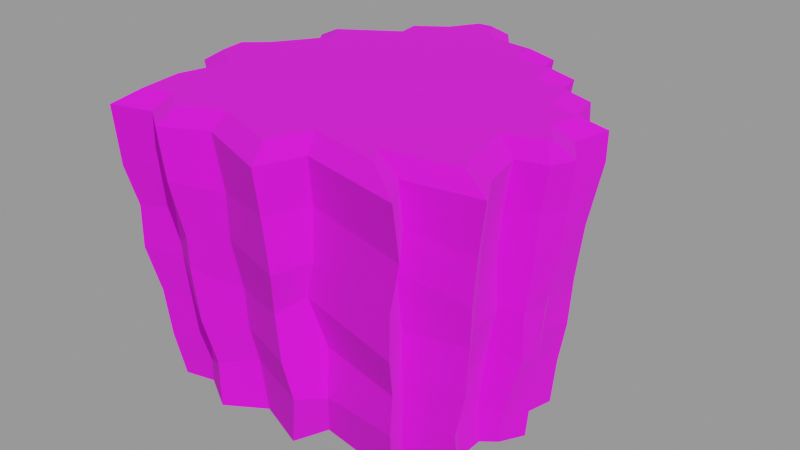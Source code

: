 # Source: Cliff.blend  (saved by Blender 3.2.14; exported with 4.5.12 LTS)
import bpy
from mathutils import Matrix  # noqa: F401  (used for matrix-valued properties, if any)

bpy.ops.wm.read_factory_settings(use_empty=True)
scene = bpy.context.scene
scene.name = 'Scene'

# ---- collections
col_collection = bpy.data.collections.new('Collection'); scene.collection.children.link(col_collection)

# ---- images (referenced by path relative to the original .blend; pixels are not part of the script)
import os
ASSET_DIR = os.environ.get("B2B_ASSET_DIR", "")  # directory of the original .blend (textures are referenced by path, not embedded)
HERE = os.path.dirname(os.path.abspath(__file__))  # packed textures are extracted next to this script under _unpacked/

def load_image(name, relpath, width, height, colorspace="sRGB"):
    """Load a texture the original file referenced (path relative to the .blend, or extracted next to this script)."""
    p = next((c for c in (os.path.join(HERE, relpath), os.path.join(ASSET_DIR, relpath)) if relpath and os.path.exists(c)), "")
    if p:
        img = bpy.data.images.load(p, check_existing=True)
        img.name = name
    else:  # same state as the original file: an image datablock whose file is absent (Cycles renders it pink)
        img = bpy.data.images.new(name, width, height)
        img.source = "FILE"
        img.filepath = "//" + (relpath or name)
    img.colorspace_settings.name = colorspace
    return img
img_green_brown_png = load_image('Green-Brown.png', 'Green-Brown.png', 1024, 1024, 'sRGB')

# ---- materials (node trees are filled in below, after node groups)
mat_albedo = bpy.data.materials.new('Albedo')
mat_albedo.use_transparent_shadow = False

# ---- material node trees
mat_albedo.use_nodes = True; mat_albedo.node_tree.nodes.clear()
_N = mat_albedo.node_tree.nodes; _L = mat_albedo.node_tree.links
n0 = _N.new('ShaderNodeBsdfPrincipled'); n0.name = 'Principled BSDF'; n0.location = (10, 300)
n0.distribution = 'GGX'
n0.subsurface_method = 'RANDOM_WALK_SKIN'
n0.inputs[2].default_value = 1.0
n0.inputs[3].default_value = 1.45
n0.inputs[27].default_value = (0.0, 0.0, 0.0, 1.0)
n0.inputs[28].default_value = 1.0
n1 = _N.new('ShaderNodeOutputMaterial'); n1.name = 'Material Output'; n1.location = (300, 300)
n2 = _N.new('ShaderNodeTexImage'); n2.name = 'Image Texture'; n2.location = (-280, 280)
n2.image = img_green_brown_png
_L.new(n0.outputs[0], n1.inputs[0])
_L.new(n2.outputs[0], n0.inputs[0])
n1.is_active_output = True

# ---- world
world_world = bpy.data.worlds.new('World'); scene.world = world_world
world_world.use_nodes = True; world_world.node_tree.nodes.clear()
_N = world_world.node_tree.nodes; _L = world_world.node_tree.links
n0 = _N.new('ShaderNodeOutputWorld'); n0.name = 'World Output'; n0.location = (300, 300)
n1 = _N.new('ShaderNodeBackground'); n1.name = 'Background'; n1.location = (10, 300)
n1.inputs[0].default_value = (1.0, 1.0, 1.0, 1.0)
n1.inputs[1].default_value = 0.3
_L.new(n1.outputs[0], n0.inputs[0])
n0.is_active_output = True
world_world.color = (0.05088, 0.05088, 0.05088)
world_world.use_sun_shadow = False
world_world.sun_shadow_jitter_overblur = 0.0

# ---- lights
light_sun = bpy.data.lights.new('Sun', 'SUN')
light_sun.transmission_factor = 0.0
light_sun.energy = 3.0
light_sun.shadow_soft_size = 0.125

# ---- meshes
me_plane_002 = bpy.data.meshes.new('Plane.002')
me_plane_002.from_pydata([(-0.4141, 0.6867, 1.479), (-0.2703, 0.7969, 1.477), (-0.6741, 0.3858, 1.482), (-0.3881, 0.5809, 1.48), (-0.287, 0.7476, -0.003316), (-0.4445, 0.6071, -0.003467), (-0.4104, 0.5002, -0.003349), (-0.6667, 0.3502, -0.003601), (-0.5684, 0.231, -0.003355), (-0.6928, 0.03934, -0.003384), (-0.8054, -0.08932, -0.003519), (-0.7751, -0.2128, -0.003376), (-0.6541, -0.3027, -0.003112), (-0.7116, -0.5167, -0.003058), (-0.6656, -0.7744, -0.00281), (-0.5125, -0.7378, -0.002575), (-0.3254, -0.8488, -0.002227), (-0.1319, -0.7277, -0.001983), (0.1265, -0.829, -0.001488), (0.1945, -0.6648, -0.001515), (0.6338, -0.7324, -0.0007736), (0.5725, -0.5979, -0.0009943), (0.847, -0.5396, -0.0005733), (0.7771, -0.4326, -0.00078), (0.7763, -0.2923, -0.0008829), (0.8472, -0.2366, -0.0008124), (0.9116, -0.1221, -0.0007746), (0.8066, -0.01957, -0.001037), (0.8548, 0.1727, -0.001081), (0.7187, 0.2016, -0.001337), (0.6736, 0.3962, -0.001572), (0.4975, 0.361, -0.001822), (0.4654, 0.5597, -0.002007), (0.3127, 0.5767, -0.002243), (0.2773, 0.7011, -0.002409), (0.06328, 0.7249, -0.002753), (-0.02218, 0.8416, -0.00297), (-0.2422, 0.8363, -0.003307), (-0.6006, 0.2763, 1.483), (-0.767, 0.01552, 1.486), (-0.8753, -0.08367, 1.487), (-0.8575, -0.2162, 1.488), (-0.6862, -0.3374, 1.489), (-0.7484, -0.5904, 1.492), (-0.7148, -0.8205, 1.494), (-0.5651, -0.7753, 1.494), (-0.427, -0.8724, 1.495), (-0.2275, -0.765, 1.494), (0.1195, -0.8954, 1.495), (0.1987, -0.6859, 1.493), (0.5779, -0.7688, 1.493), (0.5079, -0.6661, 1.492), (0.8816, -0.601, 1.492), (0.8543, -0.5543, 1.491), (0.7757, -0.2329, 1.488), (0.9653, -0.1795, 1.487), (0.9752, -0.1585, 1.487), (0.876, -0.01456, 1.486), (0.907, 0.1374, 1.484), (0.7573, 0.1675, 1.484), (0.7077, 0.3699, 1.482), (0.5298, 0.4029, 1.481), (0.4937, 0.5739, 1.48), (0.2771, 0.6034, 1.479), (0.2579, 0.7576, 1.478), (0.001712, 0.7897, 1.477), (-0.1149, 0.9472, 1.476), (-0.185, 0.9422, 1.476), (0.3043, 0.5996, 0.2643), (0.3332, 0.616, 0.4866), (0.319, 0.6404, 0.6635), (0.3327, 0.6155, 0.8933), (0.3323, 0.6575, 1.181), (0.5408, 0.6329, 1.18), (0.5004, 0.6141, 0.9842), (0.5008, 0.6375, 0.7719), (0.4776, 0.5936, 0.4683), (0.4743, 0.5754, 0.2763), (0.6709, -0.7912, 0.2756), (0.6701, -0.7729, 0.4656), (0.7223, -0.8527, 0.6973), (0.7213, -0.8488, 0.9091), (0.7755, -0.8546, 1.159), (0.2367, -0.7523, 1.194), (0.2259, -0.755, 0.9315), (0.1722, -0.7435, 0.7356), (0.2236, -0.6805, 0.4756), (0.2422, -0.7123, 0.2275), (-0.6788, 0.3524, 0.2202), (-0.7037, 0.3728, 0.4772), (-0.7392, 0.3928, 0.7442), (-0.7555, 0.4362, 0.9625), (-0.7866, 0.4124, 1.196), (-0.4763, 0.5948, 1.151), (-0.4556, 0.5852, 0.9485), (-0.4332, 0.5279, 0.6837), (-0.4169, 0.5125, 0.4942), (-0.4089, 0.4999, 0.2466), (0.2731, 0.7106, 0.2112), (0.296, 0.753, 0.4346), (0.2983, 0.7531, 0.7465), (0.3185, 0.7895, 0.9727), (0.318, 0.8146, 1.199), (0.6004, -0.6262, 0.2332), (0.6141, -0.6471, 0.471), (0.6215, -0.6548, 0.7019), (0.6438, -0.7138, 1.015), (0.6725, -0.7112, 1.222), (-0.6074, 0.2443, 0.2539), (-0.6232, 0.247, 0.4529), (-0.6261, 0.2498, 0.6891), (-0.6276, 0.2881, 0.927), (-0.6955, 0.2825, 1.207), (0.0817, 0.7232, 0.2426), (0.06167, 0.7535, 0.4606), (0.09159, 0.7575, 0.67), (0.07069, 0.8157, 0.9478), (0.07602, 0.8403, 1.168), (0.8458, -0.574, 0.2305), (0.9044, -0.5864, 0.471), (0.9229, -0.5921, 0.7139), (0.9541, -0.631, 0.9354), (0.9796, -0.6415, 1.165), (-0.7098, 0.0553, 0.1821), (-0.7327, 0.05288, 0.5216), (-0.7392, 0.07524, 0.7219), (-0.7878, 0.06113, 0.9632), (-0.8382, 0.058, 1.192), (-0.02947, 0.8809, 0.2428), (-0.04419, 0.899, 0.4756), (-0.02673, 0.8974, 0.6622), (-0.06008, 0.9718, 0.9742), (-0.05129, 1.005, 1.207), (0.7707, -0.461, 0.2145), (0.8021, -0.435, 0.4706), (0.859, -0.4899, 0.7173), (0.8627, -0.469, 0.9366), (0.896, -0.4933, 1.176), (-0.8538, -0.06426, 0.2599), (-0.8933, -0.06827, 0.4614), (-0.9169, -0.0603, 0.657), (-0.9205, -0.05297, 0.9353), (-0.959, -0.05584, 1.166), (-0.2181, 0.8746, 0.2051), (-0.2688, 0.9073, 0.4814), (-0.2438, 0.9048, 0.7686), (-0.2611, 0.9229, 0.9014), (-0.2771, 0.9715, 1.211), (0.7647, -0.2969, 0.2233), (0.7873, -0.2772, 0.4832), (0.8357, -0.2841, 0.7232), (0.8365, -0.3055, 0.9675), (0.8558, -0.3025, 1.206), (-0.8052, -0.2149, 0.2418), (-0.8442, -0.2221, 0.466), (-0.8898, -0.236, 0.7388), (-0.897, -0.2252, 0.9961), (-0.9311, -0.2304, 1.195), (-0.2594, 0.7835, 0.276), (-0.2963, 0.7806, 0.4502), (-0.2652, 0.8273, 0.6908), (-0.3069, 0.8739, 0.9629), (-0.3237, 0.9083, 1.136), (0.8653, -0.243, 0.1588), (0.941, -0.2312, 0.4717), (0.9462, -0.2454, 0.7299), (0.9724, -0.236, 0.9495), (0.99, -0.2475, 1.195), (-0.6952, -0.3011, 0.2708), (-0.7037, -0.3227, 0.5179), (-0.734, -0.3348, 0.7425), (-0.7335, -0.3371, 0.8883), (-0.7903, -0.3357, 1.199), (0.935, -0.1196, 0.2733), (0.958, -0.1312, 0.4421), (0.9763, -0.1317, 0.7137), (1.025, -0.1206, 0.9819), (1.045, -0.1286, 1.194), (-0.746, -0.5342, 0.2154), (-0.7604, -0.5401, 0.4588), (-0.8186, -0.5726, 0.6995), (-0.8067, -0.555, 0.9913), (-0.8456, -0.5725, 1.206), (0.8347, -0.01413, 0.2076), (0.8971, -0.01392, 0.5156), (0.919, -0.006661, 0.7129), (0.9503, 0.01095, 0.9227), (0.9697, -0.009197, 1.171), (-0.6989, -0.8086, 0.2279), (-0.7154, -0.8293, 0.478), (-0.7725, -0.8643, 0.7048), (-0.7616, -0.8692, 0.9293), (-0.7951, -0.9128, 1.133), (0.8785, 0.1734, 0.2447), (0.9087, 0.1846, 0.4516), (0.921, 0.1919, 0.6944), (0.9669, 0.1729, 0.9831), (1.012, 0.2167, 1.277), (-0.4905, -0.7479, 0.234), (-0.5479, -0.778, 0.4594), (-0.5674, -0.8048, 0.7117), (-0.5832, -0.8119, 0.9489), (-0.5838, -0.8515, 1.17), (0.7481, 0.2014, 0.2547), (0.7731, 0.2174, 0.4806), (0.7781, 0.2418, 0.784), (0.8044, 0.2376, 0.9353), (0.8369, 0.2633, 1.164), (-0.3428, -0.836, 0.2285), (-0.3705, -0.8893, 0.4661), (-0.3834, -0.9144, 0.7507), (-0.3673, -0.9323, 0.9257), (-0.3951, -0.979, 1.193), (0.6911, 0.4033, 0.2305), (0.7021, 0.402, 0.4535), (0.6956, 0.4307, 0.6891), (0.7548, 0.4512, 0.9289), (0.7944, 0.4513, 1.174), (-0.1754, -0.7276, 0.2548), (-0.1918, -0.7644, 0.4524), (-0.1855, -0.7825, 0.6625), (-0.1847, -0.8439, 0.9398), (-0.1665, -0.8611, 1.168), (0.5233, 0.3918, 0.2185), (0.5427, 0.4287, 0.5), (0.5412, 0.4375, 0.6382), (0.519, 0.438, 0.9578), (0.5781, 0.4708, 1.224), (0.1889, -0.8708, 0.2795), (0.1553, -0.8999, 0.474), (0.1295, -0.9001, 0.7111), (0.1873, -0.9632, 0.9397), (0.1733, -0.9834, 1.216), (-0.4437, 0.6244, 0.2262), (-0.4615, 0.6531, 0.4431), (-0.5059, 0.6539, 0.7689), (-0.5154, 0.6885, 0.9679), (-0.5293, 0.7387, 1.222), (-0.8398, 0.07669, 1.426), (-0.9753, -0.04742, 1.427), (-0.4953, 0.6219, 1.42), (-0.8045, 0.411, 1.422), (-0.7133, 0.275, 1.424), (-0.5204, 0.7241, 1.419), (-0.3423, 0.8605, 1.418), (-0.9454, -0.2694, 1.43), (-0.7931, -0.3773, 1.431), (-0.8444, -0.5858, 1.433), (-0.7923, -0.9424, 1.436), (-0.5818, -0.8789, 1.436), (-0.4336, -0.983, 1.437), (-0.2206, -0.8684, 1.436), (0.1745, -1.017, 1.437), (0.2581, -0.7954, 1.435), (0.7892, -0.9115, 1.436), (0.6682, -0.7339, 1.434), (1.032, -0.6707, 1.433), (0.9426, -0.5186, 1.432), (0.8889, -0.299, 1.429), (1.032, -0.2586, 1.429), (1.084, -0.1497, 1.428), (0.9764, 0.005898, 1.426), (1.018, 0.2112, 1.424), (0.8346, 0.2482, 1.424), (0.7849, 0.4515, 1.422), (0.609, 0.4841, 1.421), (0.5723, 0.6583, 1.42), (0.3617, 0.6871, 1.419), (0.3424, 0.842, 1.418), (0.05349, 0.8783, 1.417), (-0.06987, 1.045, 1.416), (-0.2411, 1.033, 1.416)], [], [(40, 41, 42, 43, 44, 45, 46, 47, 48, 49, 50, 51, 52, 53, 54, 55, 56, 57, 58, 59, 60, 61, 62, 63, 64, 65, 66, 67, 1, 0, 3, 2, 38, 39), (83, 82, 254, 253), (10, 9, 8, 7, 6, 5, 4, 37, 36, 35, 34, 33, 32, 31, 30, 29, 28, 27, 26, 25, 24, 23, 22, 21, 20, 19, 18, 17, 16, 15, 14, 13, 12, 11), (73, 72, 267, 266), (93, 92, 241, 240), (72, 102, 268, 267), (82, 107, 255, 254), (92, 112, 242, 241), (102, 117, 269, 268), (107, 122, 256, 255), (112, 127, 238, 242), (117, 132, 270, 269), (122, 137, 257, 256), (127, 142, 239, 238), (132, 147, 271, 270), (137, 152, 258, 257), (142, 157, 245, 239), (147, 162, 244, 271), (152, 167, 259, 258), (157, 172, 246, 245), (167, 177, 260, 259), (172, 182, 247, 246), (177, 187, 261, 260), (182, 192, 248, 247), (187, 197, 262, 261), (192, 202, 249, 248), (197, 207, 263, 262), (202, 212, 250, 249), (207, 217, 264, 263), (212, 222, 251, 250), (217, 227, 265, 264), (222, 232, 252, 251), (162, 237, 243, 244), (227, 73, 266, 265), (232, 83, 253, 252), (237, 93, 240, 243), (5, 6, 97, 233), (233, 97, 96, 234), (234, 96, 95, 235), (235, 95, 94, 236), (236, 94, 93, 237), (18, 19, 87, 228), (228, 87, 86, 229), (229, 86, 85, 230), (230, 85, 84, 231), (231, 84, 83, 232), (31, 32, 77, 223), (223, 77, 76, 224), (224, 76, 75, 225), (225, 75, 74, 226), (226, 74, 73, 227), (4, 5, 233, 158), (158, 233, 234, 159), (159, 234, 235, 160), (160, 235, 236, 161), (161, 236, 237, 162), (17, 18, 228, 218), (218, 228, 229, 219), (219, 229, 230, 220), (220, 230, 231, 221), (221, 231, 232, 222), (30, 31, 223, 213), (213, 223, 224, 214), (214, 224, 225, 215), (215, 225, 226, 216), (216, 226, 227, 217), (16, 17, 218, 208), (208, 218, 219, 209), (209, 219, 220, 210), (210, 220, 221, 211), (211, 221, 222, 212), (29, 30, 213, 203), (203, 213, 214, 204), (204, 214, 215, 205), (205, 215, 216, 206), (206, 216, 217, 207), (15, 16, 208, 198), (198, 208, 209, 199), (199, 209, 210, 200), (200, 210, 211, 201), (201, 211, 212, 202), (28, 29, 203, 193), (193, 203, 204, 194), (194, 204, 205, 195), (195, 205, 206, 196), (196, 206, 207, 197), (14, 15, 198, 188), (188, 198, 199, 189), (189, 199, 200, 190), (190, 200, 201, 191), (191, 201, 202, 192), (27, 28, 193, 183), (183, 193, 194, 184), (184, 194, 195, 185), (185, 195, 196, 186), (186, 196, 197, 187), (13, 14, 188, 178), (178, 188, 189, 179), (179, 189, 190, 180), (180, 190, 191, 181), (181, 191, 192, 182), (26, 27, 183, 173), (173, 183, 184, 174), (174, 184, 185, 175), (175, 185, 186, 176), (176, 186, 187, 177), (12, 13, 178, 168), (168, 178, 179, 169), (169, 179, 180, 170), (170, 180, 181, 171), (171, 181, 182, 172), (25, 26, 173, 163), (163, 173, 174, 164), (164, 174, 175, 165), (165, 175, 176, 166), (166, 176, 177, 167), (11, 12, 168, 153), (153, 168, 169, 154), (154, 169, 170, 155), (155, 170, 171, 156), (156, 171, 172, 157), (24, 25, 163, 148), (148, 163, 164, 149), (149, 164, 165, 150), (150, 165, 166, 151), (151, 166, 167, 152), (37, 4, 158, 143), (143, 158, 159, 144), (144, 159, 160, 145), (145, 160, 161, 146), (146, 161, 162, 147), (10, 11, 153, 138), (138, 153, 154, 139), (139, 154, 155, 140), (140, 155, 156, 141), (141, 156, 157, 142), (23, 24, 148, 133), (133, 148, 149, 134), (134, 149, 150, 135), (135, 150, 151, 136), (136, 151, 152, 137), (36, 37, 143, 128), (128, 143, 144, 129), (129, 144, 145, 130), (130, 145, 146, 131), (131, 146, 147, 132), (9, 10, 138, 123), (123, 138, 139, 124), (124, 139, 140, 125), (125, 140, 141, 126), (126, 141, 142, 127), (22, 23, 133, 118), (118, 133, 134, 119), (119, 134, 135, 120), (120, 135, 136, 121), (121, 136, 137, 122), (35, 36, 128, 113), (113, 128, 129, 114), (114, 129, 130, 115), (115, 130, 131, 116), (116, 131, 132, 117), (8, 9, 123, 108), (108, 123, 124, 109), (109, 124, 125, 110), (110, 125, 126, 111), (111, 126, 127, 112), (21, 22, 118, 103), (103, 118, 119, 104), (104, 119, 120, 105), (105, 120, 121, 106), (106, 121, 122, 107), (34, 35, 113, 98), (98, 113, 114, 99), (99, 114, 115, 100), (100, 115, 116, 101), (101, 116, 117, 102), (7, 8, 108, 88), (88, 108, 109, 89), (89, 109, 110, 90), (90, 110, 111, 91), (91, 111, 112, 92), (20, 21, 103, 78), (78, 103, 104, 79), (79, 104, 105, 80), (80, 105, 106, 81), (81, 106, 107, 82), (33, 34, 98, 68), (68, 98, 99, 69), (69, 99, 100, 70), (70, 100, 101, 71), (71, 101, 102, 72), (6, 7, 88, 97), (97, 88, 89, 96), (96, 89, 90, 95), (95, 90, 91, 94), (94, 91, 92, 93), (32, 33, 68, 77), (77, 68, 69, 76), (76, 69, 70, 75), (75, 70, 71, 74), (74, 71, 72, 73), (19, 20, 78, 87), (87, 78, 79, 86), (86, 79, 80, 85), (85, 80, 81, 84), (84, 81, 82, 83), (40, 39, 238, 239), (2, 3, 240, 241), (39, 38, 242, 238), (38, 2, 241, 242), (3, 0, 243, 240), (0, 1, 244, 243), (41, 40, 239, 245), (42, 41, 245, 246), (43, 42, 246, 247), (44, 43, 247, 248), (45, 44, 248, 249), (46, 45, 249, 250), (47, 46, 250, 251), (48, 47, 251, 252), (49, 48, 252, 253), (50, 49, 253, 254), (51, 50, 254, 255), (52, 51, 255, 256), (53, 52, 256, 257), (54, 53, 257, 258), (55, 54, 258, 259), (56, 55, 259, 260), (57, 56, 260, 261), (58, 57, 261, 262), (59, 58, 262, 263), (60, 59, 263, 264), (61, 60, 264, 265), (62, 61, 265, 266), (63, 62, 266, 267), (64, 63, 267, 268), (65, 64, 268, 269), (66, 65, 269, 270), (67, 66, 270, 271), (1, 67, 271, 244)])
_uv = me_plane_002.uv_layers.new(name='UVMap')
_uv.uv.foreach_set('vector', [0.03137, 0.8674, 0.03305, 0.8579, 0.04695, 0.8476, 0.041, 0.826, 0.04357, 0.8081, 0.05696, 0.8114, 0.07017, 0.803, 0.08638, 0.8123, 0.1138, 0.8019, 0.1198, 0.8192, 0.1504, 0.8126, 0.1448, 0.8209, 0.1752, 0.8262, 0.1729, 0.8298, 0.1674, 0.8555, 0.1833, 0.8601, 0.1843, 0.8619, 0.1767, 0.8734, 0.1792, 0.8861, 0.1666, 0.889, 0.1623, 0.9061, 0.1466, 0.9079, 0.1429, 0.9218, 0.1258, 0.9242, 0.1244, 0.9371, 0.105, 0.9391, 0.09483, 0.9513, 0.0884, 0.9516, 0.08241, 0.9413, 0.07055, 0.932, 0.07276, 0.9226, 0.04876, 0.907, 0.05494, 0.898, 0.04084, 0.8757, 0.1606, 0.356, 0.1874, 0.3501, 0.1874, 0.3501, 0.1606, 0.356, 0.09739, 0.3926, 0.1052, 0.3994, 0.112, 0.4108, 0.1067, 0.4175, 0.1238, 0.427, 0.1215, 0.4338, 0.1316, 0.4418, 0.1345, 0.4485, 0.1451, 0.448, 0.1523, 0.4403, 0.1648, 0.4395, 0.1655, 0.4305, 0.1764, 0.4299, 0.1782, 0.4201, 0.1887, 0.4201, 0.1913, 0.4094, 0.2006, 0.4068, 0.1993, 0.3957, 0.2039, 0.3887, 0.2006, 0.3828, 0.1933, 0.3796, 0.1951, 0.3696, 0.2, 0.3625, 0.1832, 0.3584, 0.1874, 0.3501, 0.1606, 0.356, 0.157, 0.3442, 0.1381, 0.3519, 0.1274, 0.3452, 0.1177, 0.3512, 0.1062, 0.3486, 0.1037, 0.3654, 0.107, 0.3775, 0.09951, 0.3833, 0.1764, 0.4299, 0.1655, 0.4305, 0.1655, 0.4305, 0.1764, 0.4299, 0.1238, 0.427, 0.1067, 0.4175, 0.1067, 0.4175, 0.1238, 0.427, 0.1655, 0.4305, 0.1648, 0.4395, 0.1648, 0.4395, 0.1655, 0.4305, 0.1874, 0.3501, 0.1832, 0.3584, 0.1832, 0.3584, 0.1874, 0.3501, 0.1067, 0.4175, 0.112, 0.4108, 0.112, 0.4108, 0.1067, 0.4175, 0.1648, 0.4395, 0.1523, 0.4403, 0.1523, 0.4403, 0.1648, 0.4395, 0.1832, 0.3584, 0.2, 0.3625, 0.2, 0.3625, 0.1832, 0.3584, 0.112, 0.4108, 0.1052, 0.3994, 0.1052, 0.3994, 0.112, 0.4108, 0.1523, 0.4403, 0.1451, 0.448, 0.1451, 0.448, 0.1523, 0.4403, 0.2, 0.3625, 0.1951, 0.3696, 0.1951, 0.3696, 0.2, 0.3625, 0.1052, 0.3994, 0.09739, 0.3926, 0.09739, 0.3926, 0.1052, 0.3994, 0.1451, 0.448, 0.1345, 0.4485, 0.1345, 0.4485, 0.1451, 0.448, 0.1951, 0.3696, 0.1933, 0.3796, 0.1933, 0.3796, 0.1951, 0.3696, 0.09739, 0.3926, 0.09951, 0.3833, 0.09951, 0.3833, 0.09739, 0.3926, 0.1345, 0.4485, 0.1316, 0.4418, 0.1316, 0.4418, 0.1345, 0.4485, 0.1933, 0.3796, 0.2006, 0.3828, 0.2006, 0.3828, 0.1933, 0.3796, 0.09951, 0.3833, 0.107, 0.3775, 0.107, 0.3775, 0.09951, 0.3833, 0.2006, 0.3828, 0.2039, 0.3887, 0.2039, 0.3887, 0.2006, 0.3828, 0.107, 0.3775, 0.1037, 0.3654, 0.1037, 0.3654, 0.107, 0.3775, 0.2039, 0.3887, 0.1993, 0.3957, 0.1993, 0.3957, 0.2039, 0.3887, 0.1037, 0.3654, 0.1062, 0.3486, 0.1062, 0.3486, 0.1037, 0.3654, 0.1993, 0.3957, 0.2006, 0.4068, 0.2006, 0.4068, 0.1993, 0.3957, 0.1062, 0.3486, 0.1177, 0.3512, 0.1177, 0.3512, 0.1062, 0.3486, 0.2006, 0.4068, 0.1913, 0.4094, 0.1913, 0.4094, 0.2006, 0.4068, 0.1177, 0.3512, 0.1274, 0.3452, 0.1274, 0.3452, 0.1177, 0.3512, 0.1913, 0.4094, 0.1887, 0.4201, 0.1887, 0.4201, 0.1913, 0.4094, 0.1274, 0.3452, 0.1381, 0.3519, 0.1381, 0.3519, 0.1274, 0.3452, 0.1887, 0.4201, 0.1782, 0.4201, 0.1782, 0.4201, 0.1887, 0.4201, 0.1381, 0.3519, 0.157, 0.3442, 0.157, 0.3442, 0.1381, 0.3519, 0.1316, 0.4418, 0.1215, 0.4338, 0.1215, 0.4338, 0.1316, 0.4418, 0.1782, 0.4201, 0.1764, 0.4299, 0.1764, 0.4299, 0.1782, 0.4201, 0.157, 0.3442, 0.1606, 0.356, 0.1606, 0.356, 0.157, 0.3442, 0.1215, 0.4338, 0.1238, 0.427, 0.1238, 0.427, 0.1215, 0.4338, 0.1215, 0.4338, 0.1238, 0.427, 0.1238, 0.427, 0.1215, 0.4338, 0.1215, 0.4338, 0.1238, 0.427, 0.1238, 0.427, 0.1215, 0.4338, 0.1215, 0.4338, 0.1238, 0.427, 0.1238, 0.427, 0.1215, 0.4338, 0.1215, 0.4338, 0.1238, 0.427, 0.1238, 0.427, 0.1215, 0.4338, 0.1215, 0.4338, 0.1238, 0.427, 0.1238, 0.427, 0.1215, 0.4338, 0.157, 0.3442, 0.1606, 0.356, 0.1606, 0.356, 0.157, 0.3442, 0.157, 0.3442, 0.1606, 0.356, 0.1606, 0.356, 0.157, 0.3442, 0.157, 0.3442, 0.1606, 0.356, 0.1606, 0.356, 0.157, 0.3442, 0.157, 0.3442, 0.1606, 0.356, 0.1606, 0.356, 0.157, 0.3442, 0.157, 0.3442, 0.1606, 0.356, 0.1606, 0.356, 0.157, 0.3442, 0.1782, 0.4201, 0.1764, 0.4299, 0.1764, 0.4299, 0.1782, 0.4201, 0.1782, 0.4201, 0.1764, 0.4299, 0.1764, 0.4299, 0.1782, 0.4201, 0.1782, 0.4201, 0.1764, 0.4299, 0.1764, 0.4299, 0.1782, 0.4201, 0.1782, 0.4201, 0.1764, 0.4299, 0.1764, 0.4299, 0.1782, 0.4201, 0.1782, 0.4201, 0.1764, 0.4299, 0.1764, 0.4299, 0.1782, 0.4201, 0.1316, 0.4418, 0.1215, 0.4338, 0.1215, 0.4338, 0.1316, 0.4418, 0.1316, 0.4418, 0.1215, 0.4338, 0.1215, 0.4338, 0.1316, 0.4418, 0.1316, 0.4418, 0.1215, 0.4338, 0.1215, 0.4338, 0.1316, 0.4418, 0.1316, 0.4418, 0.1215, 0.4338, 0.1215, 0.4338, 0.1316, 0.4418, 0.1316, 0.4418, 0.1215, 0.4338, 0.1215, 0.4338, 0.1316, 0.4418, 0.1381, 0.3519, 0.157, 0.3442, 0.157, 0.3442, 0.1381, 0.3519, 0.1381, 0.3519, 0.157, 0.3442, 0.157, 0.3442, 0.1381, 0.3519, 0.1381, 0.3519, 0.157, 0.3442, 0.157, 0.3442, 0.1381, 0.3519, 0.1381, 0.3519, 0.157, 0.3442, 0.157, 0.3442, 0.1381, 0.3519, 0.1381, 0.3519, 0.157, 0.3442, 0.157, 0.3442, 0.1381, 0.3519, 0.1887, 0.4201, 0.1782, 0.4201, 0.1782, 0.4201, 0.1887, 0.4201, 0.1887, 0.4201, 0.1782, 0.4201, 0.1782, 0.4201, 0.1887, 0.4201, 0.1887, 0.4201, 0.1782, 0.4201, 0.1782, 0.4201, 0.1887, 0.4201, 0.1887, 0.4201, 0.1782, 0.4201, 0.1782, 0.4201, 0.1887, 0.4201, 0.1887, 0.4201, 0.1782, 0.4201, 0.1782, 0.4201, 0.1887, 0.4201, 0.1274, 0.3452, 0.1381, 0.3519, 0.1381, 0.3519, 0.1274, 0.3452, 0.1274, 0.3452, 0.1381, 0.3519, 0.1381, 0.3519, 0.1274, 0.3452, 0.1274, 0.3452, 0.1381, 0.3519, 0.1381, 0.3519, 0.1274, 0.3452, 0.1274, 0.3452, 0.1381, 0.3519, 0.1381, 0.3519, 0.1274, 0.3452, 0.1274, 0.3452, 0.1381, 0.3519, 0.1381, 0.3519, 0.1274, 0.3452, 0.1913, 0.4094, 0.1887, 0.4201, 0.1887, 0.4201, 0.1913, 0.4094, 0.1913, 0.4094, 0.1887, 0.4201, 0.1887, 0.4201, 0.1913, 0.4094, 0.1913, 0.4094, 0.1887, 0.4201, 0.1887, 0.4201, 0.1913, 0.4094, 0.1913, 0.4094, 0.1887, 0.4201, 0.1887, 0.4201, 0.1913, 0.4094, 0.1913, 0.4094, 0.1887, 0.4201, 0.1887, 0.4201, 0.1913, 0.4094, 0.1177, 0.3512, 0.1274, 0.3452, 0.1274, 0.3452, 0.1177, 0.3512, 0.1177, 0.3512, 0.1274, 0.3452, 0.1274, 0.3452, 0.1177, 0.3512, 0.1177, 0.3512, 0.1274, 0.3452, 0.1274, 0.3452, 0.1177, 0.3512, 0.1177, 0.3512, 0.1274, 0.3452, 0.1274, 0.3452, 0.1177, 0.3512, 0.1177, 0.3512, 0.1274, 0.3452, 0.1274, 0.3452, 0.1177, 0.3512, 0.2006, 0.4068, 0.1913, 0.4094, 0.1913, 0.4094, 0.2006, 0.4068, 0.2006, 0.4068, 0.1913, 0.4094, 0.1913, 0.4094, 0.2006, 0.4068, 0.2006, 0.4068, 0.1913, 0.4094, 0.1913, 0.4094, 0.2006, 0.4068, 0.2006, 0.4068, 0.1913, 0.4094, 0.1913, 0.4094, 0.2006, 0.4068, 0.2006, 0.4068, 0.1913, 0.4094, 0.1913, 0.4094, 0.2006, 0.4068, 0.1062, 0.3486, 0.1177, 0.3512, 0.1177, 0.3512, 0.1062, 0.3486, 0.1062, 0.3486, 0.1177, 0.3512, 0.1177, 0.3512, 0.1062, 0.3486, 0.1062, 0.3486, 0.1177, 0.3512, 0.1177, 0.3512, 0.1062, 0.3486, 0.1062, 0.3486, 0.1177, 0.3512, 0.1177, 0.3512, 0.1062, 0.3486, 0.1062, 0.3486, 0.1177, 0.3512, 0.1177, 0.3512, 0.1062, 0.3486, 0.1993, 0.3957, 0.2006, 0.4068, 0.2006, 0.4068, 0.1993, 0.3957, 0.1993, 0.3957, 0.2006, 0.4068, 0.2006, 0.4068, 0.1993, 0.3957, 0.1993, 0.3957, 0.2006, 0.4068, 0.2006, 0.4068, 0.1993, 0.3957, 0.1993, 0.3957, 0.2006, 0.4068, 0.2006, 0.4068, 0.1993, 0.3957, 0.1993, 0.3957, 0.2006, 0.4068, 0.2006, 0.4068, 0.1993, 0.3957, 0.1037, 0.3654, 0.1062, 0.3486, 0.1062, 0.3486, 0.1037, 0.3654, 0.1037, 0.3654, 0.1062, 0.3486, 0.1062, 0.3486, 0.1037, 0.3654, 0.1037, 0.3654, 0.1062, 0.3486, 0.1062, 0.3486, 0.1037, 0.3654, 0.1037, 0.3654, 0.1062, 0.3486, 0.1062, 0.3486, 0.1037, 0.3654, 0.1037, 0.3654, 0.1062, 0.3486, 0.1062, 0.3486, 0.1037, 0.3654, 0.2039, 0.3887, 0.1993, 0.3957, 0.1993, 0.3957, 0.2039, 0.3887, 0.2039, 0.3887, 0.1993, 0.3957, 0.1993, 0.3957, 0.2039, 0.3887, 0.2039, 0.3887, 0.1993, 0.3957, 0.1993, 0.3957, 0.2039, 0.3887, 0.2039, 0.3887, 0.1993, 0.3957, 0.1993, 0.3957, 0.2039, 0.3887, 0.2039, 0.3887, 0.1993, 0.3957, 0.1993, 0.3957, 0.2039, 0.3887, 0.107, 0.3775, 0.1037, 0.3654, 0.1037, 0.3654, 0.107, 0.3775, 0.107, 0.3775, 0.1037, 0.3654, 0.1037, 0.3654, 0.107, 0.3775, 0.107, 0.3775, 0.1037, 0.3654, 0.1037, 0.3654, 0.107, 0.3775, 0.107, 0.3775, 0.1037, 0.3654, 0.1037, 0.3654, 0.107, 0.3775, 0.107, 0.3775, 0.1037, 0.3654, 0.1037, 0.3654, 0.107, 0.3775, 0.2006, 0.3828, 0.2039, 0.3887, 0.2039, 0.3887, 0.2006, 0.3828, 0.2006, 0.3828, 0.2039, 0.3887, 0.2039, 0.3887, 0.2006, 0.3828, 0.2006, 0.3828, 0.2039, 0.3887, 0.2039, 0.3887, 0.2006, 0.3828, 0.2006, 0.3828, 0.2039, 0.3887, 0.2039, 0.3887, 0.2006, 0.3828, 0.2006, 0.3828, 0.2039, 0.3887, 0.2039, 0.3887, 0.2006, 0.3828, 0.09951, 0.3833, 0.107, 0.3775, 0.107, 0.3775, 0.09951, 0.3833, 0.09951, 0.3833, 0.107, 0.3775, 0.107, 0.3775, 0.09951, 0.3833, 0.09951, 0.3833, 0.107, 0.3775, 0.107, 0.3775, 0.09951, 0.3833, 0.09951, 0.3833, 0.107, 0.3775, 0.107, 0.3775, 0.09951, 0.3833, 0.09951, 0.3833, 0.107, 0.3775, 0.107, 0.3775, 0.09951, 0.3833, 0.1933, 0.3796, 0.2006, 0.3828, 0.2006, 0.3828, 0.1933, 0.3796, 0.1933, 0.3796, 0.2006, 0.3828, 0.2006, 0.3828, 0.1933, 0.3796, 0.1933, 0.3796, 0.2006, 0.3828, 0.2006, 0.3828, 0.1933, 0.3796, 0.1933, 0.3796, 0.2006, 0.3828, 0.2006, 0.3828, 0.1933, 0.3796, 0.1933, 0.3796, 0.2006, 0.3828, 0.2006, 0.3828, 0.1933, 0.3796, 0.1345, 0.4485, 0.1316, 0.4418, 0.1316, 0.4418, 0.1345, 0.4485, 0.1345, 0.4485, 0.1316, 0.4418, 0.1316, 0.4418, 0.1345, 0.4485, 0.1345, 0.4485, 0.1316, 0.4418, 0.1316, 0.4418, 0.1345, 0.4485, 0.1345, 0.4485, 0.1316, 0.4418, 0.1316, 0.4418, 0.1345, 0.4485, 0.1345, 0.4485, 0.1316, 0.4418, 0.1316, 0.4418, 0.1345, 0.4485, 0.09739, 0.3926, 0.09951, 0.3833, 0.09951, 0.3833, 0.09739, 0.3926, 0.09739, 0.3926, 0.09951, 0.3833, 0.09951, 0.3833, 0.09739, 0.3926, 0.09739, 0.3926, 0.09951, 0.3833, 0.09951, 0.3833, 0.09739, 0.3926, 0.09739, 0.3926, 0.09951, 0.3833, 0.09951, 0.3833, 0.09739, 0.3926, 0.09739, 0.3926, 0.09951, 0.3833, 0.09951, 0.3833, 0.09739, 0.3926, 0.1951, 0.3696, 0.1933, 0.3796, 0.1933, 0.3796, 0.1951, 0.3696, 0.1951, 0.3696, 0.1933, 0.3796, 0.1933, 0.3796, 0.1951, 0.3696, 0.1951, 0.3696, 0.1933, 0.3796, 0.1933, 0.3796, 0.1951, 0.3696, 0.1951, 0.3696, 0.1933, 0.3796, 0.1933, 0.3796, 0.1951, 0.3696, 0.1951, 0.3696, 0.1933, 0.3796, 0.1933, 0.3796, 0.1951, 0.3696, 0.1451, 0.448, 0.1345, 0.4485, 0.1345, 0.4485, 0.1451, 0.448, 0.1451, 0.448, 0.1345, 0.4485, 0.1345, 0.4485, 0.1451, 0.448, 0.1451, 0.448, 0.1345, 0.4485, 0.1345, 0.4485, 0.1451, 0.448, 0.1451, 0.448, 0.1345, 0.4485, 0.1345, 0.4485, 0.1451, 0.448, 0.1451, 0.448, 0.1345, 0.4485, 0.1345, 0.4485, 0.1451, 0.448, 0.1052, 0.3994, 0.09739, 0.3926, 0.09739, 0.3926, 0.1052, 0.3994, 0.1052, 0.3994, 0.09739, 0.3926, 0.09739, 0.3926, 0.1052, 0.3994, 0.1052, 0.3994, 0.09739, 0.3926, 0.09739, 0.3926, 0.1052, 0.3994, 0.1052, 0.3994, 0.09739, 0.3926, 0.09739, 0.3926, 0.1052, 0.3994, 0.1052, 0.3994, 0.09739, 0.3926, 0.09739, 0.3926, 0.1052, 0.3994, 0.2, 0.3625, 0.1951, 0.3696, 0.1951, 0.3696, 0.2, 0.3625, 0.2, 0.3625, 0.1951, 0.3696, 0.1951, 0.3696, 0.2, 0.3625, 0.2, 0.3625, 0.1951, 0.3696, 0.1951, 0.3696, 0.2, 0.3625, 0.2, 0.3625, 0.1951, 0.3696, 0.1951, 0.3696, 0.2, 0.3625, 0.2, 0.3625, 0.1951, 0.3696, 0.1951, 0.3696, 0.2, 0.3625, 0.1523, 0.4403, 0.1451, 0.448, 0.1451, 0.448, 0.1523, 0.4403, 0.1523, 0.4403, 0.1451, 0.448, 0.1451, 0.448, 0.1523, 0.4403, 0.1523, 0.4403, 0.1451, 0.448, 0.1451, 0.448, 0.1523, 0.4403, 0.1523, 0.4403, 0.1451, 0.448, 0.1451, 0.448, 0.1523, 0.4403, 0.1523, 0.4403, 0.1451, 0.448, 0.1451, 0.448, 0.1523, 0.4403, 0.112, 0.4108, 0.1052, 0.3994, 0.1052, 0.3994, 0.112, 0.4108, 0.112, 0.4108, 0.1052, 0.3994, 0.1052, 0.3994, 0.112, 0.4108, 0.112, 0.4108, 0.1052, 0.3994, 0.1052, 0.3994, 0.112, 0.4108, 0.112, 0.4108, 0.1052, 0.3994, 0.1052, 0.3994, 0.112, 0.4108, 0.112, 0.4108, 0.1052, 0.3994, 0.1052, 0.3994, 0.112, 0.4108, 0.1832, 0.3584, 0.2, 0.3625, 0.2, 0.3625, 0.1832, 0.3584, 0.1832, 0.3584, 0.2, 0.3625, 0.2, 0.3625, 0.1832, 0.3584, 0.1832, 0.3584, 0.2, 0.3625, 0.2, 0.3625, 0.1832, 0.3584, 0.1832, 0.3584, 0.2, 0.3625, 0.2, 0.3625, 0.1832, 0.3584, 0.1832, 0.3584, 0.2, 0.3625, 0.2, 0.3625, 0.1832, 0.3584, 0.1648, 0.4395, 0.1523, 0.4403, 0.1523, 0.4403, 0.1648, 0.4395, 0.1648, 0.4395, 0.1523, 0.4403, 0.1523, 0.4403, 0.1648, 0.4395, 0.1648, 0.4395, 0.1523, 0.4403, 0.1523, 0.4403, 0.1648, 0.4395, 0.1648, 0.4395, 0.1523, 0.4403, 0.1523, 0.4403, 0.1648, 0.4395, 0.1648, 0.4395, 0.1523, 0.4403, 0.1523, 0.4403, 0.1648, 0.4395, 0.1067, 0.4175, 0.112, 0.4108, 0.112, 0.4108, 0.1067, 0.4175, 0.1067, 0.4175, 0.112, 0.4108, 0.112, 0.4108, 0.1067, 0.4175, 0.1067, 0.4175, 0.112, 0.4108, 0.112, 0.4108, 0.1067, 0.4175, 0.1067, 0.4175, 0.112, 0.4108, 0.112, 0.4108, 0.1067, 0.4175, 0.1067, 0.4175, 0.112, 0.4108, 0.112, 0.4108, 0.1067, 0.4175, 0.1874, 0.3501, 0.1832, 0.3584, 0.1832, 0.3584, 0.1874, 0.3501, 0.1874, 0.3501, 0.1832, 0.3584, 0.1832, 0.3584, 0.1874, 0.3501, 0.1874, 0.3501, 0.1832, 0.3584, 0.1832, 0.3584, 0.1874, 0.3501, 0.1874, 0.3501, 0.1832, 0.3584, 0.1832, 0.3584, 0.1874, 0.3501, 0.1874, 0.3501, 0.1832, 0.3584, 0.1832, 0.3584, 0.1874, 0.3501, 0.1655, 0.4305, 0.1648, 0.4395, 0.1648, 0.4395, 0.1655, 0.4305, 0.1655, 0.4305, 0.1648, 0.4395, 0.1648, 0.4395, 0.1655, 0.4305, 0.1655, 0.4305, 0.1648, 0.4395, 0.1648, 0.4395, 0.1655, 0.4305, 0.1655, 0.4305, 0.1648, 0.4395, 0.1648, 0.4395, 0.1655, 0.4305, 0.1655, 0.4305, 0.1648, 0.4395, 0.1648, 0.4395, 0.1655, 0.4305, 0.1238, 0.427, 0.1067, 0.4175, 0.1067, 0.4175, 0.1238, 0.427, 0.1238, 0.427, 0.1067, 0.4175, 0.1067, 0.4175, 0.1238, 0.427, 0.1238, 0.427, 0.1067, 0.4175, 0.1067, 0.4175, 0.1238, 0.427, 0.1238, 0.427, 0.1067, 0.4175, 0.1067, 0.4175, 0.1238, 0.427, 0.1238, 0.427, 0.1067, 0.4175, 0.1067, 0.4175, 0.1238, 0.427, 0.1764, 0.4299, 0.1655, 0.4305, 0.1655, 0.4305, 0.1764, 0.4299, 0.1764, 0.4299, 0.1655, 0.4305, 0.1655, 0.4305, 0.1764, 0.4299, 0.1764, 0.4299, 0.1655, 0.4305, 0.1655, 0.4305, 0.1764, 0.4299, 0.1764, 0.4299, 0.1655, 0.4305, 0.1655, 0.4305, 0.1764, 0.4299, 0.1764, 0.4299, 0.1655, 0.4305, 0.1655, 0.4305, 0.1764, 0.4299, 0.1606, 0.356, 0.1874, 0.3501, 0.1874, 0.3501, 0.1606, 0.356, 0.1606, 0.356, 0.1874, 0.3501, 0.1874, 0.3501, 0.1606, 0.356, 0.1606, 0.356, 0.1874, 0.3501, 0.1874, 0.3501, 0.1606, 0.356, 0.1606, 0.356, 0.1874, 0.3501, 0.1874, 0.3501, 0.1606, 0.356, 0.1606, 0.356, 0.1874, 0.3501, 0.1874, 0.3501, 0.1606, 0.356, 0.03137, 0.8674, 0.04084, 0.8757, 0.03514, 0.8803, 0.02261, 0.8694, 0.04876, 0.907, 0.07276, 0.9226, 0.0649, 0.9245, 0.03749, 0.9093, 0.04084, 0.8757, 0.05494, 0.898, 0.0461, 0.8986, 0.03514, 0.8803, 0.05494, 0.898, 0.04876, 0.907, 0.03749, 0.9093, 0.0461, 0.8986, 0.07276, 0.9226, 0.07055, 0.932, 0.06125, 0.9354, 0.0649, 0.9245, 0.07055, 0.932, 0.08241, 0.9413, 0.07743, 0.9482, 0.06125, 0.9354, 0.03305, 0.8579, 0.03137, 0.8674, 0.02261, 0.8694, 0.026, 0.8545, 0.04695, 0.8476, 0.03305, 0.8579, 0.026, 0.8545, 0.03801, 0.8451, 0.041, 0.826, 0.04695, 0.8476, 0.03801, 0.8451, 0.03279, 0.8258, 0.04357, 0.8081, 0.041, 0.826, 0.03279, 0.8258, 0.0367, 0.7989, 0.05696, 0.8114, 0.04357, 0.8081, 0.0367, 0.7989, 0.05524, 0.8031, 0.07017, 0.803, 0.05696, 0.8114, 0.05524, 0.8031, 0.07065, 0.7934, 0.08638, 0.8123, 0.07017, 0.803, 0.07065, 0.7934, 0.08788, 0.8041, 0.1138, 0.8019, 0.08638, 0.8123, 0.08788, 0.8041, 0.1182, 0.7918, 0.1198, 0.8192, 0.1138, 0.8019, 0.1182, 0.7918, 0.1239, 0.8106, 0.1504, 0.8126, 0.1198, 0.8192, 0.1239, 0.8106, 0.167, 0.8012, 0.1448, 0.8209, 0.1504, 0.8126, 0.167, 0.8012, 0.1602, 0.8145, 0.1752, 0.8262, 0.1448, 0.8209, 0.1602, 0.8145, 0.1871, 0.8211, 0.1729, 0.8298, 0.1752, 0.8262, 0.1871, 0.8211, 0.1793, 0.8326, 0.1674, 0.8555, 0.1729, 0.8298, 0.1793, 0.8326, 0.1764, 0.8485, 0.1833, 0.8601, 0.1674, 0.8555, 0.1764, 0.8485, 0.1881, 0.8537, 0.1843, 0.8619, 0.1833, 0.8601, 0.1881, 0.8537, 0.1934, 0.8631, 0.1767, 0.8734, 0.1843, 0.8619, 0.1934, 0.8631, 0.186, 0.8743, 0.1792, 0.8861, 0.1767, 0.8734, 0.186, 0.8743, 0.1881, 0.8921, 0.1666, 0.889, 0.1792, 0.8861, 0.1881, 0.8921, 0.1733, 0.8963, 0.1623, 0.9061, 0.1666, 0.889, 0.1733, 0.8963, 0.1691, 0.9135, 0.1466, 0.9079, 0.1623, 0.9061, 0.1691, 0.9135, 0.1521, 0.9135, 0.1429, 0.9218, 0.1466, 0.9079, 0.1521, 0.9135, 0.1492, 0.9292, 0.1258, 0.9242, 0.1429, 0.9218, 0.1492, 0.9292, 0.1317, 0.9302, 0.1244, 0.9371, 0.1258, 0.9242, 0.1317, 0.9302, 0.1307, 0.9446, 0.105, 0.9391, 0.1244, 0.9371, 0.1307, 0.9446, 0.1106, 0.9459, 0.09483, 0.9513, 0.105, 0.9391, 0.1106, 0.9459, 0.0991, 0.9581, 0.0884, 0.9516, 0.09483, 0.9513, 0.0991, 0.9581, 0.08213, 0.9589, 0.08241, 0.9413, 0.0884, 0.9516, 0.08213, 0.9589, 0.07743, 0.9482])
me_plane_002.materials.append(mat_albedo)
me_plane_002.update()

# ---- objects
ob_plane = bpy.data.objects.new('Plane', me_plane_002)
ob_sun = bpy.data.objects.new('Sun', light_sun)

# ---- transforms, parenting, visibility, modifiers, constraints
ob_plane.location = (-3.006e-16, 0.0, 0.0)
ob_sun.location = (4.49, -1.256, 2.711)
ob_sun.rotation_euler = (0.2547, 0.8335, -0.2607)

# ---- collection membership
col_collection.objects.link(ob_plane)
col_collection.objects.link(ob_sun)

# ---- scene / render settings (as saved in the file)
scene.frame_start = 1; scene.frame_end = 250; scene.frame_set(0)
scene.render.engine = 'BLENDER_EEVEE_NEXT'
scene.cycles.sampling_pattern = 'TABULATED_SOBOL'
scene.cycles.use_light_tree = False
scene.eevee.use_gtao = True
scene.eevee.gtao_distance = 3.0
scene.view_settings.view_transform = 'Filmic'
bpy.context.view_layer.update()

# ---- added for rendering (the .blend has no active camera): camera
cam_auto = bpy.data.cameras.new('AutoCamera')
cam_auto.lens = 50.0
cam_auto.sensor_width = 36.0
cam_auto.clip_end = 1000.0
ob_auto_camera = bpy.data.objects.new('AutoCamera', cam_auto)
scene.collection.objects.link(ob_auto_camera)
ob_auto_camera.location = (3.08554, -3.62363, 3.17069)
ob_auto_camera.rotation_euler = (1.09748, -7.21219e-08, 0.694738)
scene.camera = ob_auto_camera
bpy.context.view_layer.update()

